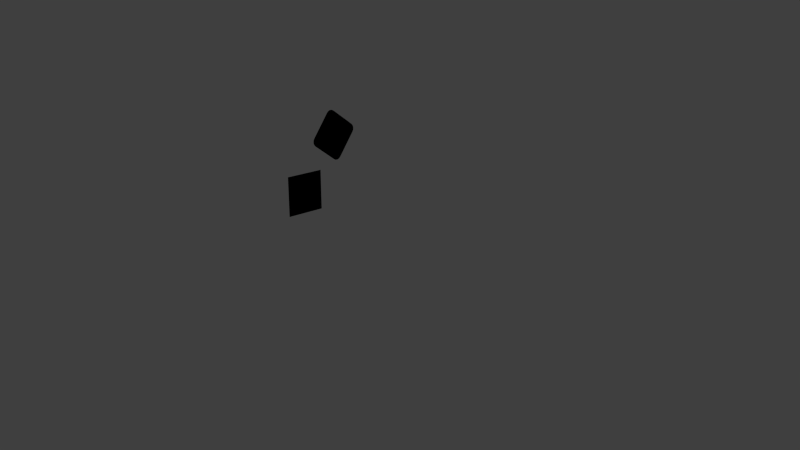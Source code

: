 # Source: particles_node_material.blend  (saved by Blender 2.78.0; exported with 4.5.12 LTS)
import bpy
from mathutils import Matrix  # noqa: F401  (used for matrix-valued properties, if any)

bpy.ops.wm.read_factory_settings(use_empty=True)
scene = bpy.context.scene
scene.name = 'Scene'

# ---- collections
col_collection_1 = bpy.data.collections.new('Collection 1'); scene.collection.children.link(col_collection_1)
col_floor = bpy.data.collections.new('floor')  # instanced only; not linked into the scene

# ---- materials (node trees are filled in below, after node groups)
mat_paticles_rings = bpy.data.materials.new('paticles_rings')
mat_paticles_rings.alpha_threshold = 0.0
mat_paticles_rings.diffuse_color = (0.15, 1.0, 0.15, 1.0)
mat_paticles_rings.roughness = 0.5
mat_paticles_lines = bpy.data.materials.new('paticles_lines')
mat_paticles_lines.alpha_threshold = 0.0
mat_paticles_lines.diffuse_color = (1.0, 1.0, 0.2385, 1.0)
mat_paticles_lines.specular_color = (1.0, 1.0, 0.2385)
mat_paticles_lines.roughness = 0.5
mat_paticles_stars = bpy.data.materials.new('paticles_stars')
mat_paticles_stars.alpha_threshold = 0.0
mat_paticles_stars.diffuse_color = (0.03058, 0.4243, 0.8, 1.0)
mat_paticles_stars.roughness = 0.5
mat_emit = bpy.data.materials.new('emit')
mat_emit.alpha_threshold = 0.0
mat_emit.roughness = 0.5
mat_paticles_2 = bpy.data.materials.new('paticles_2')
mat_paticles_2.alpha_threshold = 0.0
mat_paticles_2.roughness = 0.5
mat_emit_001 = bpy.data.materials.new('emit.001')
mat_emit_001.alpha_threshold = 0.0
mat_emit_001.roughness = 0.5
mat_paticles_1 = bpy.data.materials.new('paticles_1')
mat_paticles_1.alpha_threshold = 0.0
mat_paticles_1.roughness = 0.5

# ---- node groups
ng_mapping = bpy.data.node_groups.new('mapping', 'ShaderNodeTree')
_s = ng_mapping.interface.new_socket(name='Vector', in_out='OUTPUT', socket_type='NodeSocketVector')
_s.min_value = 0.0
_s.max_value = 0.0
_s = ng_mapping.interface.new_socket(name='Vector', in_out='INPUT', socket_type='NodeSocketVector')
_s.min_value = -1.0
_s.max_value = 1.0
_N = ng_mapping.nodes; _L = ng_mapping.links
n0 = _N.new('NodeGroupOutput'); n0.name = 'Group Output'; n0.location = (200, 0)
n1 = _N.new('NodeGroupInput'); n1.name = 'Group Input'; n1.location = (-400, -5)
n2 = _N.new('ShaderNodeMapping'); n2.name = 'Mapping'; n2.location = (-205, 29)
n2.inputs[1].default_value = (1.0, 1.0, 1.0)
_L.new(n1.outputs[0], n2.inputs[0])
_L.new(n2.outputs[0], n0.inputs[0])
n0.is_active_output = True
ng_b4w_smoothstep = bpy.data.node_groups.new('B4W_SMOOTHSTEP', 'ShaderNodeTree')
_s = ng_b4w_smoothstep.interface.new_socket(name='Value', in_out='OUTPUT', socket_type='NodeSocketFloat')
_s.min_value = 0.0
_s.max_value = 0.0
_s = ng_b4w_smoothstep.interface.new_socket(name='Value', in_out='INPUT', socket_type='NodeSocketFloat')
_s.default_value = 0.5
_s.min_value = -1e+04
_s.max_value = 1e+04
_s = ng_b4w_smoothstep.interface.new_socket(name='Edge0', in_out='INPUT', socket_type='NodeSocketFloat')
_s.min_value = -1e+04
_s.max_value = 1e+04
_s = ng_b4w_smoothstep.interface.new_socket(name='Edge1', in_out='INPUT', socket_type='NodeSocketFloat')
_s.default_value = 1.0
_s.min_value = -1e+04
_s.max_value = 1e+04
_N = ng_b4w_smoothstep.nodes; _L = ng_b4w_smoothstep.links
n0 = _N.new('ShaderNodeMath'); n0.name = 'Math.007'; n0.location = (-760, -240)
n0.hide = True
n0.operation = 'SUBTRACT'
n1 = _N.new('ShaderNodeMath'); n1.name = 'Math.006'; n1.location = (-760, -200)
n1.hide = True
n1.operation = 'SUBTRACT'
n2 = _N.new('NodeGroupInput'); n2.name = 'Group Input'; n2.location = (-960, -160)
n3 = _N.new('ShaderNodeMath'); n3.name = 'Math.008'; n3.location = (-640, -220)
n3.hide = True
n3.operation = 'DIVIDE'
n4 = _N.new('ShaderNodeMath'); n4.name = 'Math'; n4.location = (-520, -120)
n4.operation = 'MINIMUM'
n4.inputs[1].default_value = 1.0
n5 = _N.new('ShaderNodeMath'); n5.name = 'Math.001'; n5.location = (-340, -120)
n5.operation = 'MAXIMUM'
n5.inputs[1].default_value = 0.0
n6 = _N.new('ShaderNodeMath'); n6.name = 'Math.004'; n6.location = (-140, -180)
n6.operation = 'MULTIPLY'
n6.inputs[1].default_value = 2.0
n7 = _N.new('ShaderNodeMath'); n7.name = 'Math.002'; n7.location = (-140, -20)
n7.operation = 'MULTIPLY'
n8 = _N.new('ShaderNodeMath'); n8.name = 'Math.005'; n8.location = (40, -180)
n8.operation = 'SUBTRACT'
n8.inputs[0].default_value = 3.0
n9 = _N.new('ShaderNodeMath'); n9.name = 'Math.003'; n9.location = (220, -60)
n9.operation = 'MULTIPLY'
n10 = _N.new('NodeGroupOutput'); n10.name = 'Group Output'; n10.location = (400, -60)
_L.new(n5.outputs[0], n7.inputs[0])
_L.new(n5.outputs[0], n7.inputs[1])
_L.new(n7.outputs[0], n9.inputs[0])
_L.new(n9.outputs[0], n10.inputs[0])
_L.new(n5.outputs[0], n6.inputs[0])
_L.new(n6.outputs[0], n8.inputs[1])
_L.new(n8.outputs[0], n9.inputs[1])
_L.new(n2.outputs[0], n1.inputs[0])
_L.new(n2.outputs[1], n1.inputs[1])
_L.new(n2.outputs[2], n0.inputs[0])
_L.new(n2.outputs[1], n0.inputs[1])
_L.new(n1.outputs[0], n3.inputs[0])
_L.new(n0.outputs[0], n3.inputs[1])
_L.new(n3.outputs[0], n4.inputs[0])
_L.new(n4.outputs[0], n5.inputs[0])
n10.is_active_output = True

# ---- material node trees
mat_paticles_2.use_nodes = True; mat_paticles_2.node_tree.nodes.clear()
_N = mat_paticles_2.node_tree.nodes; _L = mat_paticles_2.node_tree.links
n0 = _N.new('NodeUndefined'); n0.name = 'Output'; n0.location = (274, 352)
n0.inputs[1].default_value = 1.0
n1 = _N.new('ShaderNodeParticleInfo'); n1.name = 'Particle Info'; n1.location = (-449, 292)
n2 = _N.new('ShaderNodeGroup'); n2.name = 'Group'; n2.location = (-174, 267)
n2.width = 189
n2.node_tree = ng_mapping
_L.new(n1.outputs[4], n2.inputs[0])
_L.new(n2.outputs[0], n0.inputs[0])
mat_emit_001.use_nodes = True; mat_emit_001.node_tree.nodes.clear()
_N = mat_emit_001.node_tree.nodes; _L = mat_emit_001.node_tree.links
n0 = _N.new('NodeUndefined'); n0.name = 'Geometry'; n0.location = (-600, 130)
n1 = _N.new('NodeUndefined'); n1.name = 'Output'; n1.location = (207, 187)
n1.inputs[1].default_value = 1.0
n2 = _N.new('ShaderNodeGroup'); n2.name = 'Group'; n2.location = (-206, 173)
n2.node_tree = ng_mapping
_L.new(n0.outputs[0], n2.inputs[0])
_L.new(n2.outputs[0], n1.inputs[0])
mat_paticles_1.use_nodes = True; mat_paticles_1.node_tree.nodes.clear()
_N = mat_paticles_1.node_tree.nodes; _L = mat_paticles_1.node_tree.links
n0 = _N.new('ShaderNodeMath'); n0.name = 'Math'; n0.location = (-254, 329)
n0.operation = 'DIVIDE'
n1 = _N.new('ShaderNodeParticleInfo'); n1.name = 'Particle Info'; n1.location = (-657, 283)
n2 = _N.new('NodeUndefined'); n2.name = 'Geometry'; n2.location = (-427, 80)
n3 = _N.new('ShaderNodeVectorMath'); n3.name = 'Vector Math'; n3.location = (-161, 58)
n4 = _N.new('ShaderNodeGroup'); n4.name = 'Group'; n4.location = (80, 86)
n4.node_tree = ng_b4w_smoothstep
n4.inputs[1].default_value = 1.0
n4.inputs[2].default_value = 0.5
n5 = _N.new('NodeUndefined'); n5.name = 'Output'; n5.location = (647, 233)
n6 = _N.new('ShaderNodeValToRGB'); n6.name = 'ColorRamp'; n6.location = (111, 439)
n6.width = 241
while len(n6.color_ramp.elements) > 1: n6.color_ramp.elements.remove(n6.color_ramp.elements[-1])
n6.color_ramp.elements[0].position = 0.0; n6.color_ramp.elements[0].color = (1.0, 0.0, 0.0, 1.0)
_e = n6.color_ramp.elements.new(0.5); _e.color = (1.0, 1.0, 0.0, 1.0)
_e = n6.color_ramp.elements.new(1.0); _e.color = (0.0, 1.0, 0.0, 1.0)
n7 = _N.new('ShaderNodeVectorMath'); n7.name = 'Vector Math.001'; n7.location = (0, 0)
n7.operation = 'LENGTH'
_L.new(n1.outputs[2], n0.inputs[0])
_L.new(n0.outputs[0], n6.inputs[0])
_L.new(n1.outputs[3], n0.inputs[1])
_L.new(n6.outputs[0], n5.inputs[0])
_L.new(n2.outputs[4], n3.inputs[0])
_L.new(n4.outputs[0], n5.inputs[1])
_L.new(n7.outputs[1], n4.inputs[0])
_L.new(n3.outputs[0], n7.inputs[0])

# ---- world
world_world = bpy.data.worlds.new('World'); scene.world = world_world
world_world.cycles.sampling_method = 'MANUAL'

# ---- cameras
cam_camera = bpy.data.cameras.new('Camera')
cam_camera.clip_end = 100.0
cam_camera.lens = 35.0
cam_camera.sensor_width = 32.0
cam_camera.sensor_height = 18.0
cam_camera.ortho_scale = 7.314
cam_camera.dof.focus_distance = 0.0
cam_camera.dof.aperture_fstop = 128.0

# ---- lights
light_lamp = bpy.data.lights.new('Lamp', 'SUN')
light_lamp.transmission_factor = 0.0
light_lamp.cutoff_distance = 30.0
light_lamp.angle = 0.1993
light_lamp.energy = 0.5
light_lamp.shadow_buffer_clip_start = 1.001
light_lamp.shadow_soft_size = 0.1
light_lamp.shadow_cascade_max_distance = 1000.0
light_lamp.cycles.use_multiple_importance_sampling = False

# ---- meshes
me_paticlesemmiter_002 = bpy.data.meshes.new('paticlesEmmiter.002')
me_paticlesemmiter_002.from_pydata([(-1.084e-07, -0.909, -0.909), (2.889e-08, 0.909, -0.909), (-2.889e-08, -0.909, 0.909), (1.084e-07, 0.909, 0.909), (-9.608e-08, -1.273, 2.826e-16), (-5.563e-08, 3.917e-15, -1.273), (9.608e-08, 1.273, -2.826e-16), (5.563e-08, -3.917e-15, 1.273)], [], [(5, 1, 6, 3, 7, 2, 4, 0)])
me_paticlesemmiter_002.polygons.foreach_set('material_index', [3])
_uv = me_paticlesemmiter_002.uv_layers.new(name='UVMap')
_uv.uv.foreach_set('vector', [0.5, 0.0001, 0.9999, 9.998e-05, 0.9999, 0.5, 0.9999, 0.9999, 0.5, 0.9999, 0.0001001, 0.9999, 0.0001, 0.5, 9.998e-05, 0.0001001])
me_paticlesemmiter_002.materials.append(mat_paticles_rings)
me_paticlesemmiter_002.materials.append(mat_paticles_lines)
me_paticlesemmiter_002.materials.append(mat_paticles_stars)
me_paticlesemmiter_002.materials.append(mat_emit)
me_paticlesemmiter_002.use_remesh_preserve_volume = False
me_paticlesemmiter_002.use_remesh_preserve_attributes = False
me_paticlesemmiter_002.use_mirror_vertex_groups = False
me_paticlesemmiter_002.update()
me_paticlesemmiter_001 = bpy.data.meshes.new('paticlesEmmiter.001')
me_paticlesemmiter_001.from_pydata([(3.033e-08, 0.5568, 0.4627), (2.996e-08, 0.5078, 0.3664), (2.862e-08, 0.5308, 0.4481), (2.795e-08, 0.5124, 0.4247), (2.842e-08, 0.5043, 0.396), (6.845e-08, 1.018, 0.5321), (5.784e-08, 0.9213, 0.5811), (6.607e-08, 1.003, 0.5581), (6.322e-08, 0.9796, 0.5765), (6.033e-08, 0.9509, 0.5846), (5.565e-08, 0.6262, 0.00201), (6.626e-08, 0.7225, -0.04704), (5.803e-08, 0.6408, -0.024), (6.088e-08, 0.6642, -0.04246), (6.377e-08, 0.6929, -0.05055), (9.377e-08, 1.087, 0.07137), (9.414e-08, 1.136, 0.1676), (9.548e-08, 1.113, 0.08593), (9.615e-08, 1.131, 0.1093), (9.568e-08, 1.139, 0.138)], [], [(1, 4, 3, 2, 0, 6, 9, 8, 7, 5, 16, 19, 18, 17, 15, 11, 14, 13, 12, 10)])
me_paticlesemmiter_001.polygons.foreach_set('material_index', [1])
_uv = me_paticlesemmiter_001.uv_layers.new(name='UVMap')
_uv.uv.foreach_set('vector', [0.9999, 0.8574, 0.9891, 0.9119, 0.9582, 0.9582, 0.9119, 0.9891, 0.8574, 0.9999, 0.1426, 0.9999, 0.08808, 0.9891, 0.04184, 0.9582, 0.01095, 0.9119, 0.0001, 0.8574, 9.999e-05, 0.1426, 0.01095, 0.08808, 0.04184, 0.04184, 0.08808, 0.01095, 0.1426, 0.0001, 0.8574, 9.999e-05, 0.9119, 0.01095, 0.9582, 0.04184, 0.9891, 0.08808, 0.9999, 0.1426])
me_paticlesemmiter_001.materials.append(mat_paticles_2)
me_paticlesemmiter_001.materials.append(mat_emit_001)
me_paticlesemmiter_001.use_remesh_preserve_volume = False
me_paticlesemmiter_001.use_remesh_preserve_attributes = False
me_paticlesemmiter_001.use_mirror_vertex_groups = False
me_paticlesemmiter_001.update()
me_paticlesemmiter = bpy.data.meshes.new('paticlesEmmiter')
me_paticlesemmiter.from_pydata([(-3.195e-08, -0.268, 0.268), (8.519e-09, 0.268, 0.268), (-8.519e-09, -0.268, -0.268), (3.195e-08, 0.268, -0.268)], [], [(0, 1, 3, 2)])
_uv = me_paticlesemmiter.uv_layers.new(name='UVMap')
_uv.uv.foreach_set('vector', [9.998e-05, 0.0001001, 0.9999, 9.998e-05, 0.9999, 0.9999, 0.0001001, 0.9999])
me_paticlesemmiter.materials.append(mat_paticles_1)
me_paticlesemmiter.use_remesh_preserve_volume = False
me_paticlesemmiter.use_remesh_preserve_attributes = False
me_paticlesemmiter.use_mirror_vertex_groups = False
me_paticlesemmiter.update()

# ---- objects
ob_paticlesemmiter_002 = bpy.data.objects.new('paticlesEmmiter.002', me_paticlesemmiter_002)
ob_paticlesemmiter_001 = bpy.data.objects.new('paticlesEmmiter.001', me_paticlesemmiter_001)
ob_paticlesemmiter = bpy.data.objects.new('paticlesEmmiter', me_paticlesemmiter)
ob_floor = bpy.data.objects.new('floor', None)
ob_lamp = bpy.data.objects.new('Lamp', light_lamp)
ob_camera = bpy.data.objects.new('Camera', cam_camera)

# ---- transforms, parenting, visibility, modifiers, constraints
ob_paticlesemmiter_002.location = (-7.105e-15, -9.763e-08, 0.0)
ob_paticlesemmiter_002.show_instancer_for_render = False
ob_paticlesemmiter_002.lineart.crease_threshold = 0.0
_m = ob_paticlesemmiter_002.modifiers.new('ParticleSystem 1', 'PARTICLE_SYSTEM')
_m = ob_paticlesemmiter_002.modifiers.new('ParticleSystem 2', 'PARTICLE_SYSTEM')
_m = ob_paticlesemmiter_002.modifiers.new('ParticleSystem 3', 'PARTICLE_SYSTEM')
ob_paticlesemmiter_001.location = (0.0, 0.0, 0.0)
ob_paticlesemmiter_001.rotation_euler = (-4.398, 0.0, 0.0)
ob_paticlesemmiter_001.lineart.crease_threshold = 0.0
_m = ob_paticlesemmiter_001.modifiers.new('ParticleSystem 1', 'PARTICLE_SYSTEM')
ob_paticlesemmiter.location = (0.0, 0.0, 0.0)
ob_paticlesemmiter.lineart.crease_threshold = 0.0
_m = ob_paticlesemmiter.modifiers.new('ParticleSystem 1', 'PARTICLE_SYSTEM')
ob_floor.location = (0.0, 0.0, -1.309)
ob_floor.empty_image_offset = (0.0, 0.0)
ob_floor.show_instancer_for_render = False
ob_floor.instance_type = 'COLLECTION'
ob_floor.lineart.crease_threshold = 0.0
ob_lamp.location = (-1.005, 4.076, 4.595)
ob_lamp.rotation_euler = (0.6503, 0.05522, 3.437)
ob_lamp.lock_rotations_4d = False
ob_lamp.empty_display_type = 'ARROWS'
ob_lamp.color = (0.0, 0.0, 0.0, 0.0)
ob_lamp.lineart.crease_threshold = 0.0
ob_camera.location = (-8.794, 6.737, 3.279)
ob_camera.rotation_euler = (1.245, 2.672e-09, -2.337)
ob_camera.lock_rotations_4d = False
ob_camera.empty_display_type = 'ARROWS'
ob_camera.color = (0.0, 0.0, 0.0, 0.0)
ob_camera.display_type = 'WIRE'
ob_camera.lineart.crease_threshold = 0.0
ob_floor.instance_collection = col_floor

# ---- collection membership
col_collection_1.objects.link(ob_paticlesemmiter_002)
col_collection_1.objects.link(ob_paticlesemmiter_001)
col_collection_1.objects.link(ob_paticlesemmiter)
col_collection_1.objects.link(ob_floor)
col_collection_1.objects.link(ob_lamp)
col_collection_1.objects.link(ob_camera)

# ---- scene / render settings (as saved in the file)
scene.camera = ob_camera
scene.frame_start = 1; scene.frame_end = 120; scene.frame_set(84)
scene.render.engine = 'BLENDER_EEVEE_NEXT'
scene.render.image_settings.color_mode = 'RGB'
scene.render.image_settings.compression = 90
scene.render.resolution_percentage = 50
scene.render.dither_intensity = 0.0
scene.cycles.use_denoising = False
scene.cycles.samples = 10
scene.cycles.sampling_pattern = 'TABULATED_SOBOL'
scene.cycles.light_sampling_threshold = 0.0
scene.cycles.use_adaptive_sampling = False
scene.cycles.use_light_tree = False
scene.cycles.blur_glossy = 0.0
scene.cycles.volume_bounces = 1
scene.cycles.pixel_filter_type = 'GAUSSIAN'
scene.cycles.sample_clamp_indirect = 0.0
scene.view_settings.view_transform = 'Standard'
bpy.context.view_layer.update()
